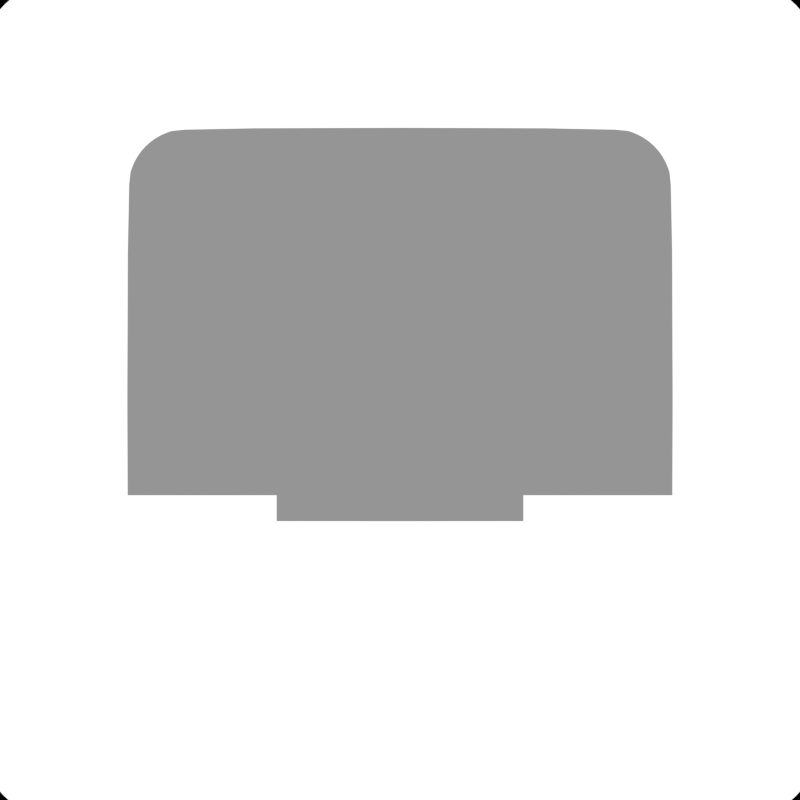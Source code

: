 # Source: Keyboard_Icons.blend  (saved by Blender 2.91.10; exported with 4.5.12 LTS)
import bpy
from mathutils import Matrix  # noqa: F401  (used for matrix-valued properties, if any)

bpy.ops.wm.read_factory_settings(use_empty=True)
scene = bpy.context.scene
scene.name = 'Scene'

# ---- collections
col_scene = bpy.data.collections.new('Scene'); scene.collection.children.link(col_scene)
col_icon = bpy.data.collections.new('Icon'); scene.collection.children.link(col_icon)

# ---- materials (node trees are filled in below, after node groups)
mat_background = bpy.data.materials.new('Background')
mat_foreground = bpy.data.materials.new('Foreground')

# ---- material node trees
mat_background.use_nodes = True; mat_background.node_tree.nodes.clear()
_N = mat_background.node_tree.nodes; _L = mat_background.node_tree.links
n0 = _N.new('ShaderNodeOutputMaterial'); n0.name = 'Material Output'; n0.location = (300, 300)
n1 = _N.new('ShaderNodeMixShader'); n1.name = 'Mix Shader'; n1.location = (104, 277)
n1.inputs[0].default_value = 0.3
n2 = _N.new('ShaderNodeBsdfTransparent'); n2.name = 'Transparent BSDF'; n2.location = (-136, 223)
n3 = _N.new('ShaderNodeEmission'); n3.name = 'Emission'; n3.location = (-134, 328)
_L.new(n1.outputs[0], n0.inputs[0])
_L.new(n3.outputs[0], n1.inputs[2])
_L.new(n2.outputs[0], n1.inputs[1])
n0.is_active_output = True
mat_foreground.use_nodes = True; mat_foreground.node_tree.nodes.clear()
_N = mat_foreground.node_tree.nodes; _L = mat_foreground.node_tree.links
n0 = _N.new('ShaderNodeOutputMaterial'); n0.name = 'Material Output'; n0.location = (300, 300)
n1 = _N.new('ShaderNodeEmission'); n1.name = 'Emission'; n1.location = (10, 300)
_L.new(n1.outputs[0], n0.inputs[0])
n0.is_active_output = True

# ---- world
world_world = bpy.data.worlds.new('World'); scene.world = world_world
world_world.color = (0.0, 0.0, 0.0)
world_world.use_sun_shadow = False
world_world.sun_shadow_jitter_overblur = 0.0
world_world.cycles.sampling_method = 'MANUAL'
world_world.cycles.sample_map_resolution = 256

# ---- cameras
cam_camera = bpy.data.cameras.new('Camera')
cam_camera.type = 'ORTHO'
cam_camera.clip_end = 100.0
cam_camera.lens = 35.0
cam_camera.sensor_width = 32.0
cam_camera.sensor_height = 18.0
cam_camera.ortho_scale = 2.0
cam_camera.dof.focus_distance = 0.0
cam_camera_001 = bpy.data.cameras.new('Camera.001')
cam_camera_001.type = 'ORTHO'
cam_camera_001.clip_end = 100.0
cam_camera_001.lens = 35.0
cam_camera_001.sensor_width = 32.0
cam_camera_001.sensor_height = 18.0
cam_camera_001.ortho_scale = 3.0
cam_camera_001.dof.focus_distance = 0.0

# ---- meshes
me_plane_001 = bpy.data.meshes.new('Plane.001')
me_plane_001.from_pydata([(-0.9584, -0.9584, 0.0), (0.9584, -0.9584, 0.0), (-0.9584, 0.9584, 0.0), (0.9584, 0.9584, 0.0)], [], [(0, 1, 3, 2)])
_uv = me_plane_001.uv_layers.new(name='UVMap')
_uv.uv.foreach_set('vector', [0.0, 0.0, 1.0, 0.0, 1.0, 1.0, 0.0, 1.0])
me_plane_001.materials.append(mat_background)
me_plane_001.use_remesh_fix_poles = True
me_plane_001.use_remesh_preserve_attributes = False
me_plane_001.use_mirror_vertex_groups = False
me_plane_001.update()
me_plane_002 = bpy.data.meshes.new('Plane.002')
me_plane_002.from_pydata([(-0.932, -0.932, 0.0), (0.932, -0.932, 0.0), (-0.932, 0.932, 0.0), (0.932, 0.932, 0.0)], [(2, 0), (0, 1), (1, 3), (3, 2)], [])
_uv = me_plane_002.uv_layers.new(name='UVMap')
_uv.uv.foreach_set('vector', [])
me_plane_002.materials.append(mat_foreground)
me_plane_002.use_remesh_fix_poles = True
me_plane_002.use_remesh_preserve_attributes = False
me_plane_002.use_mirror_vertex_groups = False
me_plane_002.update()
me_plane_003 = bpy.data.meshes.new('Plane.003')
me_plane_003.from_pydata([(-0.6512, -0.9368, 0.0), (0.6512, -0.9368, 0.0), (-0.6512, 0.9368, 0.0), (0.6512, 0.9368, 0.0)], [], [(0, 1, 3, 2)])
_uv = me_plane_003.uv_layers.new(name='UVMap')
_uv.uv.foreach_set('vector', [0.0, 0.0, 1.0, 0.0, 1.0, 1.0, 0.0, 1.0])
me_plane_003.materials.append(mat_background)
me_plane_003.use_remesh_fix_poles = True
me_plane_003.use_remesh_preserve_attributes = False
me_plane_003.use_mirror_vertex_groups = False
me_plane_003.update()
me_plane_004 = bpy.data.meshes.new('Plane.004')
me_plane_004.from_pydata([(-0.652, -0.9381, 0.0), (0.652, -0.9381, 0.0), (-0.652, 0.9381, 0.0), (0.652, 0.9381, 0.0), (-0.652, 0.06807, -1.639e-07), (0.652, 0.06807, -1.639e-07), (0.0, 0.1053, -9.368e-08), (0.0, 0.9137, -5.017e-08)], [(2, 0), (0, 1), (1, 3), (3, 2), (4, 5), (6, 7)], [])
_uv = me_plane_004.uv_layers.new(name='UVMap')
_uv.uv.foreach_set('vector', [])
me_plane_004.materials.append(mat_foreground)
me_plane_004.use_remesh_fix_poles = True
me_plane_004.use_remesh_preserve_attributes = False
me_plane_004.use_mirror_vertex_groups = False
me_plane_004.update()
me_plane_005 = bpy.data.meshes.new('Plane.005')
me_plane_005.from_pydata([(-0.6158, 0.06629, -1.003e-08), (-0.04633, 0.06629, -1.003e-08), (-0.6158, 0.445, 2.105e-08), (-0.04633, 0.9168, -5.581e-08), (-0.4257, 0.7544, -3.229e-08)], [], [(0, 1, 3, 4, 2)])
_uv = me_plane_005.uv_layers.new(name='UVMap')
_uv.uv.foreach_set('vector', [0.0, 0.0, 1.0, 0.0, 1.0, 1.0, 0.5, 1.0, 0.0, 1.0])
me_plane_005.materials.append(mat_foreground)
me_plane_005.use_remesh_fix_poles = True
me_plane_005.use_remesh_preserve_attributes = False
me_plane_005.use_mirror_vertex_groups = False
me_plane_005.update()
me_plane_006 = bpy.data.meshes.new('Plane.006')
me_plane_006.from_pydata([(-1.432, -0.932, 0.0), (1.432, -0.932, 0.0), (-1.432, 0.932, 0.0), (1.432, 0.932, 0.0), (-0.4774, -0.932, 0.0), (0.4774, -0.932, 0.0), (0.4774, 0.932, 0.0), (-0.4774, 0.932, 0.0)], [(2, 0), (5, 1), (1, 3), (7, 2), (0, 4), (4, 5), (3, 6), (6, 7)], [])
_uv = me_plane_006.uv_layers.new(name='UVMap')
_uv.uv.foreach_set('vector', [])
me_plane_006.materials.append(mat_foreground)
me_plane_006.use_remesh_fix_poles = True
me_plane_006.use_remesh_preserve_attributes = False
me_plane_006.use_mirror_vertex_groups = False
me_plane_006.update()
me_plane_007 = bpy.data.meshes.new('Plane.007')
me_plane_007.from_pydata([(-1.452, -0.9338, -4.001e-09), (1.452, -0.9338, -4.001e-09), (-1.452, 0.9338, 4.001e-09), (1.452, 0.9338, 4.001e-09)], [], [(0, 1, 3, 2)])
_uv = me_plane_007.uv_layers.new(name='UVMap')
_uv.uv.foreach_set('vector', [0.0, 0.0, 1.0, 0.0, 1.0, 1.0, 0.0, 1.0])
me_plane_007.materials.append(mat_background)
me_plane_007.use_remesh_fix_poles = True
me_plane_007.use_remesh_preserve_attributes = False
me_plane_007.use_mirror_vertex_groups = False
me_plane_007.update()
me_plane_008 = bpy.data.meshes.new('Plane.008')
me_plane_008.from_pydata([(-1.044, -0.2369, 2.081e-07), (-1.044, -0.5518, -1.695e-07), (1.044, -0.2369, 2.677e-07), (1.044, -0.5518, -8.005e-08), (-1.044, -0.3821, 9.876e-08), (1.044, -0.3821, 1.584e-07)], [(1, 3), (5, 2), (0, 4), (4, 1), (3, 5)], [])
_uv = me_plane_008.uv_layers.new(name='UVMap')
_uv.uv.foreach_set('vector', [])
me_plane_008.materials.append(mat_foreground)
me_plane_008.use_remesh_fix_poles = True
me_plane_008.use_remesh_preserve_attributes = False
me_plane_008.use_mirror_vertex_groups = False
me_plane_008.update()
me_plane_009 = bpy.data.meshes.new('Plane.009')
me_plane_009.from_pydata([(-0.5584, -0.2369, 1.788e-07), (-0.5584, -0.5518, -1.788e-07), (0.5584, -0.2369, 2.384e-07), (0.5584, -0.5518, -8.941e-08), (-0.5584, -0.3821, 1.192e-07), (0.5584, -0.3821, 1.788e-07)], [(1, 3), (5, 2), (0, 4), (4, 1), (3, 5)], [])
_uv = me_plane_009.uv_layers.new(name='UVMap')
_uv.uv.foreach_set('vector', [])
me_plane_009.materials.append(mat_foreground)
me_plane_009.use_remesh_fix_poles = True
me_plane_009.use_remesh_preserve_attributes = False
me_plane_009.use_mirror_vertex_groups = False
me_plane_009.update()

# ---- curves / text
txt_text = bpy.data.curves.new('Text', 'FONT')
txt_text.dimensions = '2D'
txt_text.body = 'Esc'
txt_text.materials.append(mat_foreground)
txt_text.use_path_clamp = True
txt_text.align_x = 'CENTER'
txt_text.align_y = 'CENTER'
txt_text.size = 1.05
txt_text_002 = bpy.data.curves.new('Text.002', 'FONT')
txt_text_002.dimensions = '2D'
txt_text_002.body = 'Tab'
txt_text_002.materials.append(mat_foreground)
txt_text_002.use_path_clamp = True
txt_text_002.align_x = 'CENTER'
txt_text_002.align_y = 'CENTER'
txt_text_002.size = 1.05
txt_text_003 = bpy.data.curves.new('Text.003', 'FONT')
txt_text_003.dimensions = '2D'
txt_text_003.body = 'P'
txt_text_003.materials.append(mat_foreground)
txt_text_003.use_path_clamp = True
txt_text_003.offset = -0.017
txt_text_003.align_x = 'CENTER'
txt_text_003.align_y = 'CENTER'
txt_text_003.size = 1.4
txt_text_004 = bpy.data.curves.new('Text.004', 'FONT')
txt_text_004.dimensions = '2D'
txt_text_004.body = 'Space'
txt_text_004.materials.append(mat_foreground)
txt_text_004.use_path_clamp = True
txt_text_004.align_x = 'CENTER'
txt_text_004.align_y = 'CENTER'
txt_text_005 = bpy.data.curves.new('Text.005', 'FONT')
txt_text_005.dimensions = '2D'
txt_text_005.body = 'Spc'
txt_text_005.materials.append(mat_foreground)
txt_text_005.use_path_clamp = True
txt_text_005.align_x = 'CENTER'
txt_text_005.align_y = 'CENTER'

# ---- objects
ob_camera_square = bpy.data.objects.new('Camera Square', cam_camera)
ob_camera_rectangle = bpy.data.objects.new('Camera Rectangle', cam_camera_001)
ob_background_square = bpy.data.objects.new('Background Square', me_plane_001)
ob_key___escape = bpy.data.objects.new('Key - Escape', txt_text)
ob_background_square_border = bpy.data.objects.new('Background Square Border', me_plane_002)
ob_key___tab = bpy.data.objects.new('Key - Tab', txt_text_002)
ob_key___p = bpy.data.objects.new('Key - P', txt_text_003)
ob_background_mouse = bpy.data.objects.new('Background Mouse', me_plane_003)
ob_background_mouse_border = bpy.data.objects.new('Background Mouse Border', me_plane_004)
ob_mouse___left = bpy.data.objects.new('Mouse - Left', me_plane_005)
ob_background_rectangle_border = bpy.data.objects.new('Background Rectangle Border', me_plane_006)
ob_background_rectangle = bpy.data.objects.new('Background Rectangle', me_plane_007)
ob_key___space_1 = bpy.data.objects.new('Key - Space 1', txt_text_004)
ob_key___space_2 = bpy.data.objects.new('Key - Space 2', me_plane_008)
ob_key___space_3 = bpy.data.objects.new('Key - Space 3', me_plane_009)
ob_key___space_4 = bpy.data.objects.new('Key - Space 4', txt_text_005)

# ---- transforms, parenting, visibility, modifiers, constraints
ob_camera_square.location = (3.176e-22, -6.508, 2.012e-06)
ob_camera_square.rotation_euler = (1.571, 2.22e-16, 2.22e-16)
ob_camera_square.lock_rotations_4d = False
ob_camera_square.empty_display_type = 'ARROWS'
ob_camera_square.color = (0.0, 0.0, 0.0, 0.0)
ob_camera_square.hide_select = True
ob_camera_square.display_type = 'WIRE'
ob_camera_square.lineart.crease_threshold = 0.0
ob_camera_rectangle.location = (3.176e-22, -6.508, 2.012e-06)
ob_camera_rectangle.rotation_euler = (1.571, 2.22e-16, 2.22e-16)
ob_camera_rectangle.lock_rotations_4d = False
ob_camera_rectangle.empty_display_type = 'ARROWS'
ob_camera_rectangle.color = (0.0, 0.0, 0.0, 0.0)
ob_camera_rectangle.hide_select = True
ob_camera_rectangle.hide_render = True
ob_camera_rectangle.display_type = 'WIRE'
ob_camera_rectangle.lineart.crease_threshold = 0.0
ob_background_square.location = (0.0, 0.0, 0.0)
ob_background_square.rotation_euler = (1.571, -0.0, -0.0)
ob_background_square.hide_select = True
ob_background_square.lineart.crease_threshold = 0.0
_m = ob_background_square.modifiers.new('Bevel', 'BEVEL')
_m.width = 0.4
_m.width_pct = 0.4
_m.segments = 7
_m.affect = 'VERTICES'
_m.limit_method = 'NONE'
_m = ob_background_square.modifiers.new('Subdivision', 'SUBSURF')
_m.uv_smooth = 'PRESERVE_CORNERS'
_m.render_levels = 1
ob_key___escape.location = (0.0, -1.0, 0.0)
ob_key___escape.rotation_euler = (1.571, -0.0, -0.0)
ob_key___escape.hide_viewport = True
ob_key___escape.hide_select = True
ob_key___escape.hide_render = True
ob_key___escape.lineart.crease_threshold = 0.0
ob_background_square_border.location = (0.0, -0.5, 0.0)
ob_background_square_border.rotation_euler = (1.571, -0.0, -0.0)
ob_background_square_border.hide_select = True
ob_background_square_border.lineart.crease_threshold = 0.0
_m = ob_background_square_border.modifiers.new('Bevel', 'BEVEL')
_m.width = 0.4
_m.width_pct = 0.4
_m.segments = 7
_m.affect = 'VERTICES'
_m.limit_method = 'NONE'
_m = ob_background_square_border.modifiers.new('Subdivision', 'SUBSURF')
_m.uv_smooth = 'PRESERVE_CORNERS'
_m.render_levels = 1
_m = ob_background_square_border.modifiers.new('Skin', 'SKIN')
_m.use_x_symmetry = False
ob_key___tab.location = (0.008387, -1.0, 0.0)
ob_key___tab.rotation_euler = (1.571, -0.0, -0.0)
ob_key___tab.hide_viewport = True
ob_key___tab.hide_select = True
ob_key___tab.hide_render = True
ob_key___tab.lineart.crease_threshold = 0.0
ob_key___p.location = (0.008387, -1.0, 0.0)
ob_key___p.rotation_euler = (1.571, -0.0, -0.0)
ob_key___p.hide_viewport = True
ob_key___p.hide_select = True
ob_key___p.hide_render = True
ob_key___p.lineart.crease_threshold = 0.0
ob_background_mouse.location = (0.0, 0.0, 0.0)
ob_background_mouse.rotation_euler = (1.571, -0.0, -0.0)
ob_background_mouse.hide_viewport = True
ob_background_mouse.hide_select = True
ob_background_mouse.hide_render = True
ob_background_mouse.lineart.crease_threshold = 0.0
_m = ob_background_mouse.modifiers.new('Bevel', 'BEVEL')
_m.width = 0.7
_m.width_pct = 0.7
_m.segments = 6
_m.affect = 'VERTICES'
_m.limit_method = 'NONE'
_m = ob_background_mouse.modifiers.new('Weld', 'WELD')
ob_background_mouse_border.location = (0.0, 0.0, 0.0)
ob_background_mouse_border.rotation_euler = (1.571, -0.0, -0.0)
ob_background_mouse_border.hide_viewport = True
ob_background_mouse_border.hide_select = True
ob_background_mouse_border.hide_render = True
ob_background_mouse_border.lineart.crease_threshold = 0.0
_m = ob_background_mouse_border.modifiers.new('Bevel', 'BEVEL')
_m.width = 0.7
_m.width_pct = 0.7
_m.segments = 6
_m.affect = 'VERTICES'
_m.limit_method = 'NONE'
_m = ob_background_mouse_border.modifiers.new('Weld', 'WELD')
_m = ob_background_mouse_border.modifiers.new('Subdivision', 'SUBSURF')
_m.uv_smooth = 'PRESERVE_CORNERS'
_m.levels = 2
_m = ob_background_mouse_border.modifiers.new('Skin', 'SKIN')
ob_mouse___left.location = (0.0, -0.5, 0.0)
ob_mouse___left.rotation_euler = (1.571, -0.0, -0.0)
ob_mouse___left.hide_viewport = True
ob_mouse___left.hide_select = True
ob_mouse___left.hide_render = True
ob_mouse___left.lineart.crease_threshold = 0.0
ob_background_rectangle_border.location = (0.0, -0.5, 0.0)
ob_background_rectangle_border.rotation_euler = (1.571, -0.0, -0.0)
ob_background_rectangle_border.hide_viewport = True
ob_background_rectangle_border.hide_select = True
ob_background_rectangle_border.hide_render = True
ob_background_rectangle_border.lineart.crease_threshold = 0.0
_m = ob_background_rectangle_border.modifiers.new('Bevel', 'BEVEL')
_m.width = 0.4
_m.width_pct = 0.4
_m.segments = 7
_m.affect = 'VERTICES'
_m.limit_method = 'NONE'
_m = ob_background_rectangle_border.modifiers.new('Subdivision', 'SUBSURF')
_m.uv_smooth = 'PRESERVE_CORNERS'
_m.render_levels = 1
_m = ob_background_rectangle_border.modifiers.new('Skin', 'SKIN')
_m.use_x_symmetry = False
ob_background_rectangle.location = (0.0, 0.0, 0.0)
ob_background_rectangle.rotation_euler = (1.571, -0.0, -0.0)
ob_background_rectangle.hide_viewport = True
ob_background_rectangle.hide_select = True
ob_background_rectangle.hide_render = True
ob_background_rectangle.lineart.crease_threshold = 0.0
_m = ob_background_rectangle.modifiers.new('Bevel', 'BEVEL')
_m.width = 0.4
_m.width_pct = 0.4
_m.segments = 7
_m.affect = 'VERTICES'
_m.limit_method = 'NONE'
_m = ob_background_rectangle.modifiers.new('Subdivision', 'SUBSURF')
_m.uv_smooth = 'PRESERVE_CORNERS'
_m.render_levels = 1
ob_key___space_1.location = (0.0, -1.0, 0.0)
ob_key___space_1.rotation_euler = (1.571, -0.0, -0.0)
ob_key___space_1.hide_viewport = True
ob_key___space_1.hide_select = True
ob_key___space_1.hide_render = True
ob_key___space_1.lineart.crease_threshold = 0.0
ob_key___space_2.location = (0.0, -0.5, 0.0)
ob_key___space_2.rotation_euler = (1.571, -0.0, -0.0)
ob_key___space_2.hide_viewport = True
ob_key___space_2.hide_select = True
ob_key___space_2.hide_render = True
ob_key___space_2.lineart.crease_threshold = 0.0
_m = ob_key___space_2.modifiers.new('Bevel', 'BEVEL')
_m.width = 0.4
_m.width_pct = 0.4
_m.segments = 7
_m.affect = 'VERTICES'
_m.limit_method = 'NONE'
_m = ob_key___space_2.modifiers.new('Subdivision', 'SUBSURF')
_m.uv_smooth = 'PRESERVE_CORNERS'
_m.render_levels = 1
_m = ob_key___space_2.modifiers.new('Skin', 'SKIN')
_m.use_x_symmetry = False
ob_key___space_3.location = (0.0, -0.5, 0.0)
ob_key___space_3.rotation_euler = (1.571, -0.0, -0.0)
ob_key___space_3.hide_select = True
ob_key___space_3.lineart.crease_threshold = 0.0
_m = ob_key___space_3.modifiers.new('Bevel', 'BEVEL')
_m.width = 0.4
_m.width_pct = 0.4
_m.segments = 7
_m.affect = 'VERTICES'
_m.limit_method = 'NONE'
_m = ob_key___space_3.modifiers.new('Subdivision', 'SUBSURF')
_m.uv_smooth = 'PRESERVE_CORNERS'
_m.render_levels = 1
_m = ob_key___space_3.modifiers.new('Skin', 'SKIN')
_m.use_x_symmetry = False
ob_key___space_4.location = (0.0, -1.0, 0.0)
ob_key___space_4.rotation_euler = (1.571, -0.0, -0.0)
ob_key___space_4.hide_viewport = True
ob_key___space_4.hide_select = True
ob_key___space_4.hide_render = True
ob_key___space_4.lineart.crease_threshold = 0.0

# ---- collection membership
col_scene.objects.link(ob_camera_square)
col_scene.objects.link(ob_camera_rectangle)
col_icon.objects.link(ob_background_square)
col_icon.objects.link(ob_key___escape)
col_icon.objects.link(ob_background_square_border)
col_icon.objects.link(ob_key___tab)
col_icon.objects.link(ob_key___p)
col_icon.objects.link(ob_background_mouse)
col_icon.objects.link(ob_background_mouse_border)
col_icon.objects.link(ob_mouse___left)
col_icon.objects.link(ob_background_rectangle_border)
col_icon.objects.link(ob_background_rectangle)
col_icon.objects.link(ob_key___space_1)
col_icon.objects.link(ob_key___space_2)
col_icon.objects.link(ob_key___space_3)
col_icon.objects.link(ob_key___space_4)

# ---- scene / render settings (as saved in the file)
scene.camera = ob_camera_square
scene.frame_start = 1; scene.frame_end = 250; scene.frame_set(1)
scene.render.engine = 'CYCLES'
scene.render.resolution_x = 80
scene.render.resolution_y = 80
scene.render.dither_intensity = 0.0
scene.render.film_transparent = True
scene.cycles.use_denoising = False
scene.cycles.samples = 250
scene.cycles.sampling_pattern = 'TABULATED_SOBOL'
scene.cycles.light_sampling_threshold = 0.0
scene.cycles.use_adaptive_sampling = False
scene.cycles.use_light_tree = False
scene.cycles.blur_glossy = 0.0
scene.cycles.pixel_filter_type = 'GAUSSIAN'
scene.cycles.sample_clamp_indirect = 0.0
scene.view_settings.view_transform = 'Standard'
bpy.context.view_layer.update()
